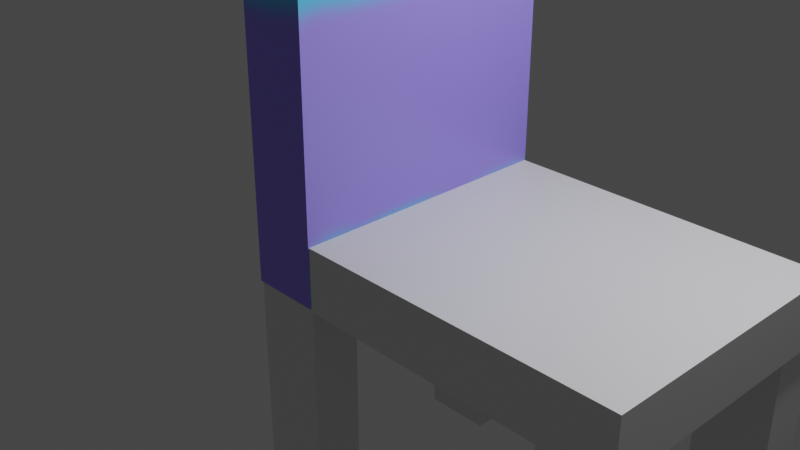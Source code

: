 # Source: chair.blend  (saved by Blender 2.92.15; exported with 4.5.12 LTS)
import bpy
from mathutils import Matrix  # noqa: F401  (used for matrix-valued properties, if any)

bpy.ops.wm.read_factory_settings(use_empty=True)
scene = bpy.context.scene
scene.name = 'Scene'

# ---- collections
col_collection = bpy.data.collections.new('Collection'); scene.collection.children.link(col_collection)

# ---- images (referenced by path relative to the original .blend; pixels are not part of the script)
import os
ASSET_DIR = os.environ.get("B2B_ASSET_DIR", "")  # directory of the original .blend (textures are referenced by path, not embedded)
HERE = os.path.dirname(os.path.abspath(__file__))  # packed textures are extracted next to this script under _unpacked/

def load_image(name, relpath, width, height, colorspace="sRGB"):
    """Load a texture the original file referenced (path relative to the .blend, or extracted next to this script)."""
    p = next((c for c in (os.path.join(HERE, relpath), os.path.join(ASSET_DIR, relpath)) if relpath and os.path.exists(c)), "")
    if p:
        img = bpy.data.images.load(p, check_existing=True)
        img.name = name
    else:  # same state as the original file: an image datablock whose file is absent (Cycles renders it pink)
        img = bpy.data.images.new(name, width, height)
        img.source = "FILE"
        img.filepath = "//" + (relpath or name)
    img.colorspace_settings.name = colorspace
    return img
img_material_base_color = load_image('Material Base Color', '_unpacked/Material_Base_Color.a591d1ed.png', 1024, 1024, 'sRGB')
img_material_base_color_001 = load_image('Material Base Color.001', '', 1024, 1024, 'sRGB')

# ---- materials (node trees are filled in below, after node groups)
mat_material = bpy.data.materials.new('Material')
mat_material.alpha_threshold = 0.0
mat_material.use_transparent_shadow = False
mat_material.line_color = (0.0, 0.0, 0.0, 1.0)
mat_material_001 = bpy.data.materials.new('Material.001')
mat_material_001.alpha_threshold = 0.0
mat_material_001.use_transparent_shadow = False
mat_material_001.line_color = (0.0, 0.0, 0.0, 1.0)
mat_material_002 = bpy.data.materials.new('Material.002')
mat_material_002.alpha_threshold = 0.0
mat_material_002.use_transparent_shadow = False
mat_material_002.line_color = (0.0, 0.0, 0.0, 1.0)
mat_material_003 = bpy.data.materials.new('Material.003')
mat_material_003.alpha_threshold = 0.0
mat_material_003.use_transparent_shadow = False
mat_material_003.line_color = (0.0, 0.0, 0.0, 1.0)
mat_material_004 = bpy.data.materials.new('Material.004')
mat_material_004.alpha_threshold = 0.0
mat_material_004.use_transparent_shadow = False
mat_material_004.line_color = (0.0, 0.0, 0.0, 1.0)
mat_material_005 = bpy.data.materials.new('Material.005')
mat_material_005.alpha_threshold = 0.0
mat_material_005.use_transparent_shadow = False
mat_material_005.line_color = (0.0, 0.0, 0.0, 1.0)

# ---- material node trees
mat_material.use_nodes = True; mat_material.node_tree.nodes.clear()
_N = mat_material.node_tree.nodes; _L = mat_material.node_tree.links
n0 = _N.new('ShaderNodeOutputMaterial'); n0.name = 'Material Output'; n0.location = (300, 300)
n1 = _N.new('ShaderNodeBsdfPrincipled'); n1.name = 'Principled BSDF'; n1.location = (10, 300)
n1.distribution = 'GGX'
n1.subsurface_method = 'BURLEY'
n1.inputs[2].default_value = 0.4
n1.inputs[3].default_value = 1.45
n1.inputs[27].default_value = (0.0, 0.0, 0.0, 1.0)
n1.inputs[28].default_value = 1.0
n2 = _N.new('ShaderNodeTexImage'); n2.name = 'Image Texture'; n2.location = (-280, 260)
n2.image = img_material_base_color
n3 = _N.new('ShaderNodeTexImage'); n3.name = 'Image Texture.001'; n3.location = (0, 0)
n3.image = img_material_base_color_001
_L.new(n1.outputs[0], n0.inputs[0])
_L.new(n2.outputs[0], n1.inputs[0])
n0.is_active_output = True
mat_material_001.use_nodes = True; mat_material_001.node_tree.nodes.clear()
_N = mat_material_001.node_tree.nodes; _L = mat_material_001.node_tree.links
n0 = _N.new('ShaderNodeOutputMaterial'); n0.name = 'Material Output'; n0.location = (300, 300)
n1 = _N.new('ShaderNodeBsdfPrincipled'); n1.name = 'Principled BSDF'; n1.location = (10, 300)
n1.distribution = 'GGX'
n1.subsurface_method = 'BURLEY'
n1.inputs[2].default_value = 0.4
n1.inputs[3].default_value = 1.45
n1.inputs[27].default_value = (0.0, 0.0, 0.0, 1.0)
n1.inputs[28].default_value = 1.0
_L.new(n1.outputs[0], n0.inputs[0])
n0.is_active_output = True
mat_material_002.use_nodes = True; mat_material_002.node_tree.nodes.clear()
_N = mat_material_002.node_tree.nodes; _L = mat_material_002.node_tree.links
n0 = _N.new('ShaderNodeOutputMaterial'); n0.name = 'Material Output'; n0.location = (300, 300)
n1 = _N.new('ShaderNodeBsdfPrincipled'); n1.name = 'Principled BSDF'; n1.location = (10, 300)
n1.distribution = 'GGX'
n1.subsurface_method = 'BURLEY'
n1.inputs[2].default_value = 0.4
n1.inputs[3].default_value = 1.45
n1.inputs[27].default_value = (0.0, 0.0, 0.0, 1.0)
n1.inputs[28].default_value = 1.0
_L.new(n1.outputs[0], n0.inputs[0])
n0.is_active_output = True
mat_material_003.use_nodes = True; mat_material_003.node_tree.nodes.clear()
_N = mat_material_003.node_tree.nodes; _L = mat_material_003.node_tree.links
n0 = _N.new('ShaderNodeOutputMaterial'); n0.name = 'Material Output'; n0.location = (300, 300)
n1 = _N.new('ShaderNodeBsdfPrincipled'); n1.name = 'Principled BSDF'; n1.location = (10, 300)
n1.distribution = 'GGX'
n1.subsurface_method = 'BURLEY'
n1.inputs[2].default_value = 0.4
n1.inputs[3].default_value = 1.45
n1.inputs[27].default_value = (0.0, 0.0, 0.0, 1.0)
n1.inputs[28].default_value = 1.0
_L.new(n1.outputs[0], n0.inputs[0])
n0.is_active_output = True
mat_material_004.use_nodes = True; mat_material_004.node_tree.nodes.clear()
_N = mat_material_004.node_tree.nodes; _L = mat_material_004.node_tree.links
n0 = _N.new('ShaderNodeOutputMaterial'); n0.name = 'Material Output'; n0.location = (300, 300)
n1 = _N.new('ShaderNodeBsdfPrincipled'); n1.name = 'Principled BSDF'; n1.location = (10, 300)
n1.distribution = 'GGX'
n1.subsurface_method = 'BURLEY'
n1.inputs[2].default_value = 0.4
n1.inputs[3].default_value = 1.45
n1.inputs[27].default_value = (0.0, 0.0, 0.0, 1.0)
n1.inputs[28].default_value = 1.0
_L.new(n1.outputs[0], n0.inputs[0])
n0.is_active_output = True
mat_material_005.use_nodes = True; mat_material_005.node_tree.nodes.clear()
_N = mat_material_005.node_tree.nodes; _L = mat_material_005.node_tree.links
n0 = _N.new('ShaderNodeOutputMaterial'); n0.name = 'Material Output'; n0.location = (300, 300)
n1 = _N.new('ShaderNodeBsdfPrincipled'); n1.name = 'Principled BSDF'; n1.location = (10, 300)
n1.distribution = 'GGX'
n1.subsurface_method = 'BURLEY'
n1.inputs[2].default_value = 0.4
n1.inputs[3].default_value = 1.45
n1.inputs[27].default_value = (0.0, 0.0, 0.0, 1.0)
n1.inputs[28].default_value = 1.0
_L.new(n1.outputs[0], n0.inputs[0])
n0.is_active_output = True

# ---- world
world_world = bpy.data.worlds.new('World'); scene.world = world_world
world_world.use_nodes = True; world_world.node_tree.nodes.clear()
_N = world_world.node_tree.nodes; _L = world_world.node_tree.links
n0 = _N.new('ShaderNodeOutputWorld'); n0.name = 'World Output'; n0.location = (300, 300)
n1 = _N.new('ShaderNodeBackground'); n1.name = 'Background'; n1.location = (10, 300)
n1.inputs[0].default_value = (0.05088, 0.05088, 0.05088, 1.0)
_L.new(n1.outputs[0], n0.inputs[0])
n0.is_active_output = True
world_world.color = (0.05088, 0.05088, 0.05088)
world_world.use_sun_shadow = False
world_world.sun_shadow_jitter_overblur = 0.0

# ---- cameras
cam_camera = bpy.data.cameras.new('Camera')
cam_camera.clip_end = 100.0
cam_camera.ortho_scale = 7.314

# ---- lights
light_light = bpy.data.lights.new('Light', 'POINT')
light_light.transmission_factor = 0.0
light_light.energy = 1000.0
light_light.shadow_soft_size = 0.1
light_light.shadow_maximum_resolution = 0.006
light_light.use_absolute_resolution = True

# ---- meshes
me_cube = bpy.data.meshes.new('Cube')
me_cube.from_pydata([(1.0, 1.0, 1.0), (1.0, 1.0, -1.0), (1.0, -1.0, 1.0), (1.0, -1.0, -1.0), (-1.0, 1.0, 1.0), (-1.0, 1.0, -1.0), (-1.0, -1.0, 1.0), (-1.0, -1.0, -1.0)], [], [(0, 4, 6, 2), (3, 2, 6, 7), (7, 6, 4, 5), (5, 1, 3, 7), (1, 0, 2, 3), (5, 4, 0, 1)])
_uv = me_cube.uv_layers.new(name='UVMap')
_uv.uv.foreach_set('vector', [0.625, 0.5, 0.875, 0.5, 0.875, 0.75, 0.625, 0.75, 0.375, 0.75, 0.625, 0.75, 0.625, 1.0, 0.375, 1.0, 0.375, 0.0, 0.625, 0.0, 0.625, 0.25, 0.375, 0.25, 0.125, 0.5, 0.375, 0.5, 0.375, 0.75, 0.125, 0.75, 0.375, 0.5, 0.625, 0.5, 0.625, 0.75, 0.375, 0.75, 0.375, 0.25, 0.625, 0.25, 0.625, 0.5, 0.375, 0.5])
me_cube.materials.append(mat_material)
me_cube.use_remesh_preserve_volume = False
me_cube.use_remesh_preserve_attributes = False
me_cube.use_mirror_vertex_groups = False
me_cube.update()
me_cube_001 = bpy.data.meshes.new('Cube.001')
me_cube_001.from_pydata([(1.0, 1.0, 1.0), (1.0, 1.0, -1.0), (1.0, -1.0, 1.0), (1.0, -1.0, -1.0), (-1.0, 1.0, 1.0), (-1.0, 1.0, -1.0), (-1.0, -1.0, 1.0), (-1.0, -1.0, -1.0)], [], [(0, 4, 6, 2), (3, 2, 6, 7), (7, 6, 4, 5), (5, 1, 3, 7), (1, 0, 2, 3), (5, 4, 0, 1)])
_uv = me_cube_001.uv_layers.new(name='UVMap')
_uv.uv.foreach_set('vector', [0.625, 0.5, 0.875, 0.5, 0.875, 0.75, 0.625, 0.75, 0.375, 0.75, 0.625, 0.75, 0.625, 1.0, 0.375, 1.0, 0.375, 0.0, 0.625, 0.0, 0.625, 0.25, 0.375, 0.25, 0.125, 0.5, 0.375, 0.5, 0.375, 0.75, 0.125, 0.75, 0.375, 0.5, 0.625, 0.5, 0.625, 0.75, 0.375, 0.75, 0.375, 0.25, 0.625, 0.25, 0.625, 0.5, 0.375, 0.5])
me_cube_001.materials.append(mat_material_001)
me_cube_001.use_remesh_preserve_volume = False
me_cube_001.use_remesh_preserve_attributes = False
me_cube_001.use_mirror_vertex_groups = False
me_cube_001.update()
me_cube_002 = bpy.data.meshes.new('Cube.002')
me_cube_002.from_pydata([(1.0, 1.0, 1.0), (1.0, 1.0, -1.0), (1.0, -1.0, 1.0), (1.0, -1.0, -1.0), (-1.0, 1.0, 1.0), (-1.0, 1.0, -1.0), (-1.0, -1.0, 1.0), (-1.0, -1.0, -1.0)], [], [(0, 4, 6, 2), (3, 2, 6, 7), (7, 6, 4, 5), (5, 1, 3, 7), (1, 0, 2, 3), (5, 4, 0, 1)])
_uv = me_cube_002.uv_layers.new(name='UVMap')
_uv.uv.foreach_set('vector', [0.625, 0.5, 0.875, 0.5, 0.875, 0.75, 0.625, 0.75, 0.375, 0.75, 0.625, 0.75, 0.625, 1.0, 0.375, 1.0, 0.375, 0.0, 0.625, 0.0, 0.625, 0.25, 0.375, 0.25, 0.125, 0.5, 0.375, 0.5, 0.375, 0.75, 0.125, 0.75, 0.375, 0.5, 0.625, 0.5, 0.625, 0.75, 0.375, 0.75, 0.375, 0.25, 0.625, 0.25, 0.625, 0.5, 0.375, 0.5])
me_cube_002.materials.append(mat_material_002)
me_cube_002.use_remesh_preserve_volume = False
me_cube_002.use_remesh_preserve_attributes = False
me_cube_002.use_mirror_vertex_groups = False
me_cube_002.update()
me_cube_003 = bpy.data.meshes.new('Cube.003')
me_cube_003.from_pydata([(1.0, 1.0, 1.0), (1.0, 1.0, -1.0), (1.0, -1.0, 1.0), (1.0, -1.0, -1.0), (-1.0, 1.0, 1.0), (-1.0, 1.0, -1.0), (-1.0, -1.0, 1.0), (-1.0, -1.0, -1.0)], [], [(0, 4, 6, 2), (3, 2, 6, 7), (7, 6, 4, 5), (5, 1, 3, 7), (1, 0, 2, 3), (5, 4, 0, 1)])
_uv = me_cube_003.uv_layers.new(name='UVMap')
_uv.uv.foreach_set('vector', [0.625, 0.5, 0.875, 0.5, 0.875, 0.75, 0.625, 0.75, 0.375, 0.75, 0.625, 0.75, 0.625, 1.0, 0.375, 1.0, 0.375, 0.0, 0.625, 0.0, 0.625, 0.25, 0.375, 0.25, 0.125, 0.5, 0.375, 0.5, 0.375, 0.75, 0.125, 0.75, 0.375, 0.5, 0.625, 0.5, 0.625, 0.75, 0.375, 0.75, 0.375, 0.25, 0.625, 0.25, 0.625, 0.5, 0.375, 0.5])
me_cube_003.materials.append(mat_material_003)
me_cube_003.use_remesh_preserve_volume = False
me_cube_003.use_remesh_preserve_attributes = False
me_cube_003.use_mirror_vertex_groups = False
me_cube_003.update()
me_cube_004 = bpy.data.meshes.new('Cube.004')
me_cube_004.from_pydata([(1.0, 1.0, 1.0), (1.0, 1.0, -1.0), (1.0, -1.0, 1.0), (1.0, -1.0, -1.0), (-1.0, 1.0, 1.0), (-1.0, 1.0, -1.0), (-1.0, -1.0, 1.0), (-1.0, -1.0, -1.0)], [], [(0, 4, 6, 2), (3, 2, 6, 7), (7, 6, 4, 5), (5, 1, 3, 7), (1, 0, 2, 3), (5, 4, 0, 1)])
_uv = me_cube_004.uv_layers.new(name='UVMap')
_uv.uv.foreach_set('vector', [0.625, 0.5, 0.875, 0.5, 0.875, 0.75, 0.625, 0.75, 0.375, 0.75, 0.625, 0.75, 0.625, 1.0, 0.375, 1.0, 0.375, 0.0, 0.625, 0.0, 0.625, 0.25, 0.375, 0.25, 0.125, 0.5, 0.375, 0.5, 0.375, 0.75, 0.125, 0.75, 0.375, 0.5, 0.625, 0.5, 0.625, 0.75, 0.375, 0.75, 0.375, 0.25, 0.625, 0.25, 0.625, 0.5, 0.375, 0.5])
me_cube_004.materials.append(mat_material_004)
me_cube_004.use_remesh_preserve_volume = False
me_cube_004.use_remesh_preserve_attributes = False
me_cube_004.use_mirror_vertex_groups = False
me_cube_004.update()
me_cube_005 = bpy.data.meshes.new('Cube.005')
me_cube_005.from_pydata([(1.0, 1.0, 1.0), (1.0, 1.0, -1.0), (1.0, -1.0, 1.0), (1.0, -1.0, -1.0), (-1.0, 1.0, 1.0), (-1.0, 1.0, -1.0), (-1.0, -1.0, 1.0), (-1.0, -1.0, -1.0)], [], [(0, 4, 6, 2), (3, 2, 6, 7), (7, 6, 4, 5), (5, 1, 3, 7), (1, 0, 2, 3), (5, 4, 0, 1)])
_uv = me_cube_005.uv_layers.new(name='UVMap')
_uv.uv.foreach_set('vector', [0.625, 0.5, 0.875, 0.5, 0.875, 0.75, 0.625, 0.75, 0.375, 0.75, 0.625, 0.75, 0.625, 1.0, 0.375, 1.0, 0.375, 0.0, 0.625, 0.0, 0.625, 0.25, 0.375, 0.25, 0.125, 0.5, 0.375, 0.5, 0.375, 0.75, 0.125, 0.75, 0.375, 0.5, 0.625, 0.5, 0.625, 0.75, 0.375, 0.75, 0.375, 0.25, 0.625, 0.25, 0.625, 0.5, 0.375, 0.5])
me_cube_005.materials.append(mat_material_005)
me_cube_005.use_remesh_preserve_volume = False
me_cube_005.use_remesh_preserve_attributes = False
me_cube_005.use_mirror_vertex_groups = False
me_cube_005.update()

# ---- objects
ob_cube = bpy.data.objects.new('Cube', me_cube)
ob_light = bpy.data.objects.new('Light', light_light)
ob_camera = bpy.data.objects.new('Camera', cam_camera)
ob_cube_001 = bpy.data.objects.new('Cube.001', me_cube_001)
ob_cube_002 = bpy.data.objects.new('Cube.002', me_cube_002)
ob_cube_003 = bpy.data.objects.new('Cube.003', me_cube_003)
ob_cube_004 = bpy.data.objects.new('Cube.004', me_cube_004)
ob_cube_005 = bpy.data.objects.new('Cube.005', me_cube_005)

# ---- transforms, parenting, visibility, modifiers, constraints
ob_cube.location = (0.0, 0.0, 2.097)
ob_cube.scale = (0.376, 1.475, 2.4)
ob_cube.lock_rotations_4d = False
ob_cube.empty_display_type = 'ARROWS'
ob_cube.lineart.crease_threshold = 0.0
ob_light.location = (4.076, 1.005, 5.904)
ob_light.rotation_euler = (0.6503, 0.05522, 1.866)
ob_light.lock_rotations_4d = False
ob_light.empty_display_type = 'ARROWS'
ob_light.color = (0.0, 0.0, 0.0, 0.0)
ob_light.lineart.crease_threshold = 0.0
ob_camera.location = (7.359, -6.926, 4.958)
ob_camera.rotation_euler = (1.109, 0.0, 0.8149)
ob_camera.lock_rotations_4d = False
ob_camera.empty_display_type = 'ARROWS'
ob_camera.color = (0.0, 0.0, 0.0, 0.0)
ob_camera.display_type = 'WIRE'
ob_camera.lineart.crease_threshold = 0.0
ob_cube_001.location = (2.063, 0.0, 0.0)
ob_cube_001.scale = (1.752, 1.467, 0.333)
ob_cube_001.lock_rotations_4d = False
ob_cube_001.empty_display_type = 'ARROWS'
ob_cube_001.lineart.crease_threshold = 0.0
ob_cube_002.location = (0.0, -1.186, -1.58)
ob_cube_002.scale = (0.376, 0.264, 1.264)
ob_cube_002.lock_rotations_4d = False
ob_cube_002.empty_display_type = 'ARROWS'
ob_cube_002.lineart.crease_threshold = 0.0
ob_cube_003.location = (0.0, 1.194, -1.588)
ob_cube_003.scale = (0.376, 0.264, 1.264)
ob_cube_003.lock_rotations_4d = False
ob_cube_003.empty_display_type = 'ARROWS'
ob_cube_003.lineart.crease_threshold = 0.0
ob_cube_004.location = (3.422, 1.194, -1.588)
ob_cube_004.scale = (0.376, 0.264, 1.264)
ob_cube_004.lock_rotations_4d = False
ob_cube_004.empty_display_type = 'ARROWS'
ob_cube_004.lineart.crease_threshold = 0.0
ob_cube_005.location = (3.438, -1.186, -1.588)
ob_cube_005.scale = (0.376, 0.264, 1.264)
ob_cube_005.lock_rotations_4d = False
ob_cube_005.empty_display_type = 'ARROWS'
ob_cube_005.lineart.crease_threshold = 0.0

# ---- collection membership
col_collection.objects.link(ob_cube)
col_collection.objects.link(ob_light)
col_collection.objects.link(ob_camera)
col_collection.objects.link(ob_cube_001)
col_collection.objects.link(ob_cube_002)
col_collection.objects.link(ob_cube_003)
col_collection.objects.link(ob_cube_004)
col_collection.objects.link(ob_cube_005)

# ---- scene / render settings (as saved in the file)
scene.camera = ob_camera
scene.frame_start = 1; scene.frame_end = 250; scene.frame_set(40)
scene.render.engine = 'BLENDER_EEVEE_NEXT'
scene.cycles.use_denoising = False
scene.cycles.samples = 128
scene.cycles.sampling_pattern = 'TABULATED_SOBOL'
scene.cycles.use_adaptive_sampling = False
scene.cycles.use_light_tree = False
scene.view_settings.view_transform = 'Filmic'
bpy.context.view_layer.update()
